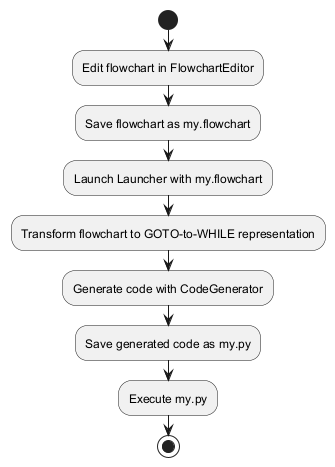

The diagram above was rendered by PlantUML. Its source (embedded in the PNG):
@startuml
start
:Edit flowchart in FlowchartEditor;
:Save flowchart as my.flowchart;
:Launch Launcher with my.flowchart;
:Transform flowchart to GOTO-to-WHILE representation;
:Generate code with CodeGenerator;
:Save generated code as my.py;
:Execute my.py;
stop
@enduml